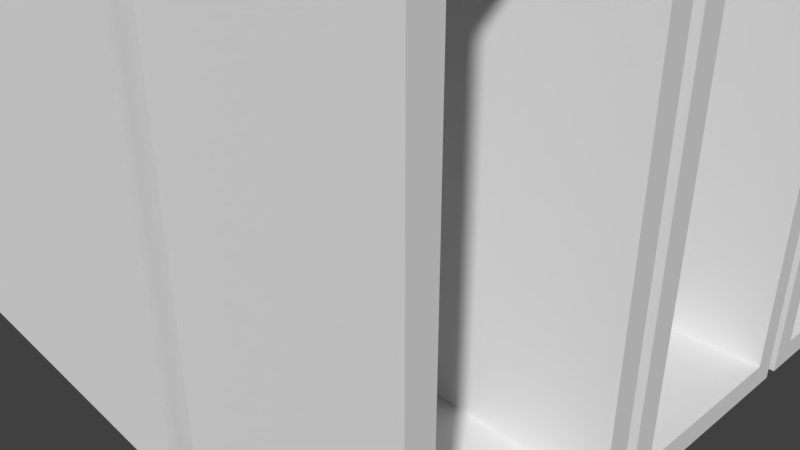 # Source: dwave.blend  (saved by Blender 2.79.0; exported with 4.5.12 LTS)
import bpy
from mathutils import Matrix  # noqa: F401  (used for matrix-valued properties, if any)

bpy.ops.wm.read_factory_settings(use_empty=True)
scene = bpy.context.scene
scene.name = 'Scene'

# ---- collections
col_collection_1 = bpy.data.collections.new('Collection 1'); scene.collection.children.link(col_collection_1)

# ---- world
world_world = bpy.data.worlds.new('World'); scene.world = world_world
world_world.color = (0.05088, 0.05088, 0.05088)
world_world.use_sun_shadow = False
world_world.sun_shadow_jitter_overblur = 0.0
world_world.cycles.sampling_method = 'MANUAL'

# ---- cameras
cam_camera = bpy.data.cameras.new('Camera')
cam_camera.clip_end = 100.0
cam_camera.lens = 35.0
cam_camera.sensor_width = 32.0
cam_camera.sensor_height = 18.0
cam_camera.ortho_scale = 7.314
cam_camera.dof.focus_distance = 0.0
cam_camera.dof.aperture_fstop = 128.0

# ---- meshes
me_cube_001 = bpy.data.meshes.new('Cube.001')
me_cube_001.from_pydata([(-1.0, -1.0, -1.0), (-1.0, -1.0, 1.0), (-1.0, 1.0, -1.0), (-1.0, 1.0, 1.0), (1.0, -1.0, -1.0), (1.0, -1.0, 1.0), (1.0, 1.0, -1.0), (1.0, 1.0, 1.0)], [], [(0, 1, 3, 2), (2, 3, 7, 6), (6, 7, 5, 4), (4, 5, 1, 0), (2, 6, 4, 0), (7, 3, 1, 5)])
me_cube_001.use_remesh_preserve_volume = False
me_cube_001.use_remesh_preserve_attributes = False
me_cube_001.use_mirror_vertex_groups = False
me_cube_001.update()
me_cube_002 = bpy.data.meshes.new('Cube.002')
me_cube_002.from_pydata([(-0.8, -0.7967, -0.9167), (-0.8, -0.7967, 0.9167), (-0.8, 0.7967, -0.9167), (-0.8, 0.7967, 0.9167), (-0.8, 1.339, -0.9167), (-0.8, 1.339, 0.9167), (-0.8, 2.932, -0.9167), (-0.8, 2.932, 0.9167), (-0.8, 3.474, -0.9167), (-0.8, 3.474, 0.9167), (-0.8, 5.067, -0.9167), (-0.8, 5.067, 0.9167), (-1.0, -1.0, -1.0), (-1.0, -1.0, 1.0), (-1.0, 1.0, -1.0), (-1.0, 1.0, 1.0), (1.0, -1.0, -1.0), (1.0, -1.0, 1.0), (1.0, 1.0, -1.0), (1.0, 1.0, 1.0), (-1.0, 1.13, -1.0), (-1.0, 1.13, 1.0), (-1.0, 3.13, -1.0), (-1.0, 3.13, 1.0), (1.0, 1.13, -1.0), (1.0, 1.13, 1.0), (1.0, 3.13, -1.0), (1.0, 3.13, 1.0), (-1.0, 3.26, -1.0), (-1.0, 3.26, 1.0), (-1.0, 5.26, -1.0), (-1.0, 5.26, 1.0), (1.0, 3.26, -1.0), (1.0, 3.26, 1.0), (1.0, 5.26, -1.0), (1.0, 5.26, 1.0), (1.0, -0.7967, -0.9167), (1.0, 0.7967, -0.9167), (1.0, -0.7967, 0.9167), (1.0, 0.7967, 0.9167), (1.0, 2.932, -0.9167), (1.0, 1.339, 0.9167), (1.0, 1.339, -0.9167), (1.0, 2.932, 0.9167), (1.0, 3.474, -0.9167), (1.0, 3.474, 0.9167), (1.0, 5.067, -0.9167), (1.0, 5.067, 0.9167)], [], [(0, 2, 3, 1), (2, 37, 39, 3), (2, 0, 36, 37), (4, 6, 7, 5), (6, 40, 43, 7), (6, 4, 42, 40), (8, 10, 11, 9), (10, 46, 47, 11), (10, 8, 44, 46), (12, 13, 15, 14), (14, 15, 19, 18), (18, 19, 39, 37, 36, 16), (16, 17, 13, 12), (14, 18, 16, 12), (19, 15, 13, 17), (20, 21, 23, 22), (22, 23, 27, 26), (26, 27, 43, 40, 42, 24), (24, 25, 21, 20), (22, 26, 24, 20), (27, 23, 21, 25), (28, 29, 31, 30), (30, 31, 35, 34), (34, 35, 47, 46, 44, 32), (32, 33, 29, 28), (30, 34, 32, 28), (35, 31, 29, 33), (38, 1, 3, 39), (36, 0, 1, 38), (16, 36, 38, 39, 19, 17), (45, 9, 11, 47), (42, 4, 5, 41), (44, 8, 9, 45), (41, 5, 7, 43), (32, 44, 45, 47, 35, 33), (24, 42, 41, 43, 27, 25)])
me_cube_002.use_remesh_preserve_volume = False
me_cube_002.use_remesh_preserve_attributes = False
me_cube_002.use_mirror_vertex_groups = False
me_cube_002.update()

# ---- objects
ob_cube = bpy.data.objects.new('Cube', me_cube_001)
ob_camera = bpy.data.objects.new('Camera', cam_camera)
ob_cube_001 = bpy.data.objects.new('Cube.001', me_cube_002)

# ---- transforms, parenting, visibility, modifiers, constraints
ob_cube.location = (-2.0, 0.0, 5.0)
ob_cube.scale = (4.0, 4.0, 5.0)
ob_cube.lineart.crease_threshold = 0.0
ob_camera.location = (7.481, -6.508, 5.344)
ob_camera.rotation_euler = (1.109, 0.0, 0.8149)
ob_camera.lock_rotations_4d = False
ob_camera.empty_display_type = 'ARROWS'
ob_camera.color = (0.0, 0.0, 0.0, 0.0)
ob_camera.display_type = 'WIRE'
ob_camera.lineart.crease_threshold = 0.0
ob_cube_001.location = (3.5, -2.67, 3.0)
ob_cube_001.scale = (1.25, 1.23, 3.0)
ob_cube_001.lineart.crease_threshold = 0.0

# ---- collection membership
col_collection_1.objects.link(ob_cube)
col_collection_1.objects.link(ob_camera)
col_collection_1.objects.link(ob_cube_001)

# ---- scene / render settings (as saved in the file)
scene.camera = ob_camera
scene.frame_start = 1; scene.frame_end = 250; scene.frame_set(1)
scene.render.engine = 'BLENDER_EEVEE_NEXT'
scene.render.resolution_percentage = 50
scene.render.dither_intensity = 0.0
scene.cycles.use_denoising = False
scene.cycles.samples = 128
scene.cycles.sampling_pattern = 'TABULATED_SOBOL'
scene.cycles.use_adaptive_sampling = False
scene.cycles.use_light_tree = False
scene.cycles.blur_glossy = 0.0
scene.cycles.sample_clamp_indirect = 0.0
scene.view_settings.view_transform = 'Standard'
bpy.context.view_layer.update()

# ---- added for rendering (the .blend has no usable light): sun
light_auto_sun = bpy.data.lights.new('AutoSun', 'SUN')
light_auto_sun.energy = 3.0
light_auto_sun.angle = 0.0523599
ob_auto_sun = bpy.data.objects.new('AutoSun', light_auto_sun)
scene.collection.objects.link(ob_auto_sun)
ob_auto_sun.rotation_euler = (0.872665, 0.174533, 0.523599)
bpy.context.view_layer.update()

